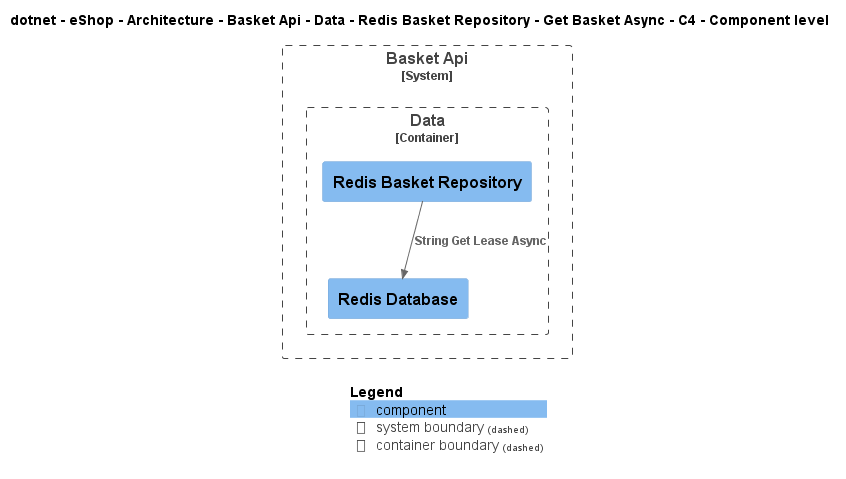

The diagram above was rendered by PlantUML. Its source (embedded in the PNG):
@startuml
!include ..\..\..\..\..\..\..\..\..\..\..\.c4s\C4_Component.puml

AddElementTag("c4interflow:lifecycle:new", $bgColor=green, $fontColor=#ffffff, $borderColor=green, $shadowing="False")
AddElementTag("c4interflow:lifecycle:changed", $bgColor=orange, $fontColor=#ffffff, $borderColor=orange, $shadowing="False")
AddElementTag("c4interflow:lifecycle:removed", $bgColor=red, $fontColor=#ffffff, $borderColor=red, $shadowing="False")

AddRelTag("c4interflow:lifecycle:new", $textColor=green, $lineColor=green)
AddRelTag("c4interflow:lifecycle:changed", $textColor=orange, $lineColor=orange)
AddRelTag("c4interflow:lifecycle:removed", $textColor=red, $lineColor=red)

SHOW_PERSON_PORTRAIT()
LAYOUT_TOP_DOWN()

skinparam linetype polyline

title dotnet - eShop - Architecture - Basket Api - Data - Redis Basket Repository - Get Basket Async - C4 - Component level


System_Boundary(dotnet.eShop.Architecture.SoftwareSystems.BasketApi, "Basket Api") {
    
Container_Boundary(dotnet.eShop.Architecture.SoftwareSystems.BasketApi.Containers.Data, "Data") {
    Component(dotnet.eShop.Architecture.SoftwareSystems.BasketApi.Containers.Data.Components.RedisBasketRepository, "Redis Basket Repository", "", "")
    Component(dotnet.eShop.Architecture.SoftwareSystems.BasketApi.Containers.Data.Components.RedisDatabase, "Redis Database", "", "")
}
}

Rel(dotnet.eShop.Architecture.SoftwareSystems.BasketApi.Containers.Data.Components.RedisBasketRepository, dotnet.eShop.Architecture.SoftwareSystems.BasketApi.Containers.Data.Components.RedisDatabase, "String Get Lease Async")


SHOW_LEGEND()
@enduml